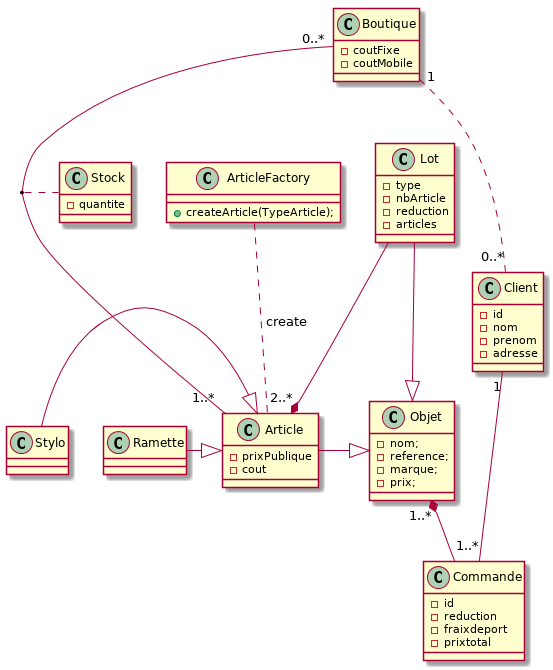

The diagram above was rendered by PlantUML. Its source (embedded in the PNG):
@startuml

class Client {
-id
-nom
-prenom
-adresse
}

class Commande {
-id
-reduction
-fraixdeport
-prixtotal

}

class Article {
-prixPublique
-cout
}


class Boutique{
-coutFixe
-coutMobile
}

class Lot{
-type
-nbArticle
-reduction
-articles
}
class Objet{
-nom;
-reference;
-marque;
-prix;
}

class Stylo{
}

class Ramette{
}

class ArticleFactory{
+createArticle(TypeArticle);
}


class Stock{
-quantite
}

Client "1" -- "1..*" Commande 
Article -|> Objet
Lot -|> Objet
Lot --* "2..*" Article
Stylo -|> Article
Ramette -|> Article
Objet "1..*" *-- Commande
Boutique "1" .. "0..*" Client
ArticleFactory .. Article : "create"

Boutique "0..*" -- "1..*" Article
(Boutique, Article) .. Stock
@enduml